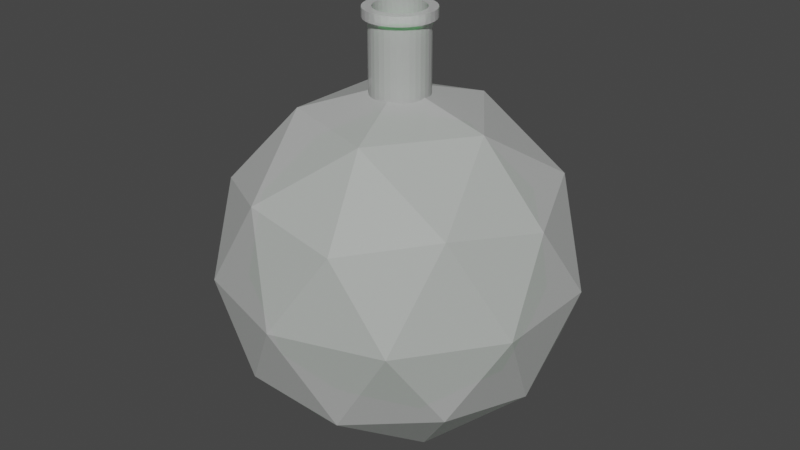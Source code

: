 # Source: Poison_Bottle.blend  (saved by Blender 3.0.42; exported with 4.5.12 LTS)
import bpy
from mathutils import Matrix  # noqa: F401  (used for matrix-valued properties, if any)

bpy.ops.wm.read_factory_settings(use_empty=True)
scene = bpy.context.scene
scene.name = 'Scene'

# ---- collections
col_collection = bpy.data.collections.new('Collection'); scene.collection.children.link(col_collection)

# ---- materials (node trees are filled in below, after node groups)
mat_glass_shader = bpy.data.materials.new('Glass_Shader')
mat_glass_shader.surface_render_method = 'BLENDED'
mat_glass_shader.blend_method = 'BLEND'
mat_glass_shader.use_transparent_shadow = False
mat_glass_shader_001 = bpy.data.materials.new('Glass_Shader.001')
mat_glass_shader_001.surface_render_method = 'BLENDED'
mat_glass_shader_001.blend_method = 'BLEND'
mat_glass_shader_001.use_transparent_shadow = False

# ---- material node trees
mat_glass_shader.use_nodes = True; mat_glass_shader.node_tree.nodes.clear()
_N = mat_glass_shader.node_tree.nodes; _L = mat_glass_shader.node_tree.links
n0 = _N.new('ShaderNodeOutputMaterial'); n0.name = 'Material Output'; n0.location = (550, 300)
n1 = _N.new('ShaderNodeBsdfPrincipled'); n1.name = 'Principled BSDF'; n1.location = (10, 300)
n1.distribution = 'GGX'
n1.subsurface_method = 'RANDOM_WALK_SKIN'
n1.inputs[0].default_value = (1.0, 1.0, 1.0, 1.0)
n1.inputs[3].default_value = 1.45
n1.inputs[4].default_value = 0.85
n1.inputs[27].default_value = (0.0, 0.0, 0.0, 1.0)
n1.inputs[28].default_value = 1.0
n2 = _N.new('ShaderNodeMixShader'); n2.name = 'Mix Shader'; n2.location = (330, 244)
n3 = _N.new('ShaderNodeBsdfTransparent'); n3.name = 'Transparent BSDF'; n3.location = (95, 436)
_L.new(n1.outputs[0], n2.inputs[1])
_L.new(n2.outputs[0], n0.inputs[0])
_L.new(n3.outputs[0], n2.inputs[2])
n0.is_active_output = True
mat_glass_shader_001.use_nodes = True; mat_glass_shader_001.node_tree.nodes.clear()
_N = mat_glass_shader_001.node_tree.nodes; _L = mat_glass_shader_001.node_tree.links
n0 = _N.new('ShaderNodeOutputMaterial'); n0.name = 'Material Output'; n0.location = (550, 300)
n1 = _N.new('ShaderNodeBsdfPrincipled'); n1.name = 'Principled BSDF'; n1.location = (10, 300)
n1.distribution = 'GGX'
n1.subsurface_method = 'RANDOM_WALK_SKIN'
n1.inputs[0].default_value = (0.08361, 1.0, 0.174, 1.0)
n1.inputs[3].default_value = 1.45
n1.inputs[27].default_value = (0.0, 0.0, 0.0, 1.0)
n1.inputs[28].default_value = 1.0
n2 = _N.new('ShaderNodeMixShader'); n2.name = 'Mix Shader'; n2.location = (330, 244)
n3 = _N.new('ShaderNodeBsdfTransparent'); n3.name = 'Transparent BSDF'; n3.location = (95, 436)
_L.new(n1.outputs[0], n2.inputs[1])
_L.new(n2.outputs[0], n0.inputs[0])
_L.new(n3.outputs[0], n2.inputs[2])
n0.is_active_output = True

# ---- world
world_world = bpy.data.worlds.new('World'); scene.world = world_world
world_world.use_nodes = True; world_world.node_tree.nodes.clear()
_N = world_world.node_tree.nodes; _L = world_world.node_tree.links
n0 = _N.new('ShaderNodeOutputWorld'); n0.name = 'World Output'; n0.location = (300, 300)
n1 = _N.new('ShaderNodeBackground'); n1.name = 'Background'; n1.location = (10, 300)
n1.inputs[0].default_value = (0.05088, 0.05088, 0.05088, 1.0)
_L.new(n1.outputs[0], n0.inputs[0])
n0.is_active_output = True
world_world.color = (0.05088, 0.05088, 0.05088)
world_world.use_sun_shadow = False
world_world.sun_shadow_jitter_overblur = 0.0

# ---- meshes
me_icosphere = bpy.data.meshes.new('Icosphere')
me_icosphere.from_pydata([(0.0, 0.0, -1.0), (0.7236, -0.5257, -0.4472), (-0.2764, -0.8506, -0.4472), (-0.8944, 0.0, -0.4472), (-0.2764, 0.8506, -0.4472), (0.7236, 0.5257, -0.4472), (0.2764, -0.8506, 0.4472), (-0.7236, -0.5257, 0.4472), (-0.7236, 0.5257, 0.4472), (0.2764, 0.8506, 0.4472), (0.8944, 0.0, 0.4472), (0.0, 0.0, 1.0), (-0.1625, -0.5, -0.8507), (0.4253, -0.309, -0.8507), (0.2629, -0.809, -0.5257), (0.8506, 0.0, -0.5257), (0.4253, 0.309, -0.8507), (-0.5257, 0.0, -0.8507), (-0.6882, -0.5, -0.5257), (-0.1625, 0.5, -0.8507), (-0.6882, 0.5, -0.5257), (0.2629, 0.809, -0.5257), (0.9511, -0.309, 0.0), (0.9511, 0.309, 0.0), (0.0, -1.0, 0.0), (0.5878, -0.809, 0.0), (-0.9511, -0.309, 0.0), (-0.5878, -0.809, 0.0), (-0.5878, 0.809, 0.0), (-0.9511, 0.309, 0.0), (0.5878, 0.809, 0.0), (0.0, 1.0, 0.0), (0.6882, -0.5, 0.5257), (-0.2629, -0.809, 0.5257), (-0.8506, 0.0, 0.5257), (-0.2629, 0.809, 0.5257), (0.6882, 0.5, 0.5257), (0.1625, -0.5, 0.8507), (0.5257, 0.0, 0.8507), (-0.4253, -0.309, 0.8507), (-0.4253, 0.309, 0.8507), (0.1625, 0.5, 0.8507)], [], [(0, 13, 12), (1, 13, 15), (0, 12, 17), (0, 17, 19), (0, 19, 16), (1, 15, 22), (2, 14, 24), (3, 18, 26), (4, 20, 28), (5, 21, 30), (1, 22, 25), (2, 24, 27), (3, 26, 29), (4, 28, 31), (5, 30, 23), (6, 32, 37), (7, 33, 39), (8, 34, 40), (9, 35, 41), (10, 36, 38), (38, 41, 11), (38, 36, 41), (36, 9, 41), (41, 40, 11), (41, 35, 40), (35, 8, 40), (40, 39, 11), (40, 34, 39), (34, 7, 39), (39, 37, 11), (39, 33, 37), (33, 6, 37), (37, 38, 11), (37, 32, 38), (32, 10, 38), (23, 36, 10), (23, 30, 36), (30, 9, 36), (31, 35, 9), (31, 28, 35), (28, 8, 35), (29, 34, 8), (29, 26, 34), (26, 7, 34), (27, 33, 7), (27, 24, 33), (24, 6, 33), (25, 32, 6), (25, 22, 32), (22, 10, 32), (30, 31, 9), (30, 21, 31), (21, 4, 31), (28, 29, 8), (28, 20, 29), (20, 3, 29), (26, 27, 7), (26, 18, 27), (18, 2, 27), (24, 25, 6), (24, 14, 25), (14, 1, 25), (22, 23, 10), (22, 15, 23), (15, 5, 23), (16, 21, 5), (16, 19, 21), (19, 4, 21), (19, 20, 4), (19, 17, 20), (17, 3, 20), (17, 18, 3), (17, 12, 18), (12, 2, 18), (15, 16, 5), (15, 13, 16), (13, 0, 16), (12, 14, 2), (12, 13, 14), (13, 1, 14)])
_uv = me_icosphere.uv_layers.new(name='UVMap')
_uv.uv.foreach_set('vector', [0.1818, 0.0, 0.2273, 0.07873, 0.1364, 0.07873, 0.2727, 0.1575, 0.3182, 0.07873, 0.3636, 0.1575, 0.9091, 0.0, 0.9545, 0.07873, 0.8636, 0.07873, 0.7273, 0.0, 0.7727, 0.07873, 0.6818, 0.07873, 0.5455, 0.0, 0.5909, 0.07873, 0.5, 0.07873, 0.2727, 0.1575, 0.3636, 0.1575, 0.3182, 0.2362, 0.09091, 0.1575, 0.1818, 0.1575, 0.1364, 0.2362, 0.8182, 0.1575, 0.9091, 0.1575, 0.8636, 0.2362, 0.6364, 0.1575, 0.7273, 0.1575, 0.6818, 0.2362, 0.4545, 0.1575, 0.5455, 0.1575, 0.5, 0.2362, 0.2727, 0.1575, 0.3182, 0.2362, 0.2273, 0.2362, 0.09091, 0.1575, 0.1364, 0.2362, 0.04546, 0.2362, 0.8182, 0.1575, 0.8636, 0.2362, 0.7727, 0.2362, 0.6364, 0.1575, 0.6818, 0.2362, 0.5909, 0.2362, 0.4545, 0.1575, 0.5, 0.2362, 0.4091, 0.2362, 0.1818, 0.3149, 0.2727, 0.3149, 0.2273, 0.3937, 0.0, 0.3149, 0.09091, 0.3149, 0.04546, 0.3937, 0.7273, 0.3149, 0.8182, 0.3149, 0.7727, 0.3937, 0.5455, 0.3149, 0.6364, 0.3149, 0.5909, 0.3937, 0.3636, 0.3149, 0.4545, 0.3149, 0.4091, 0.3937, 0.4091, 0.3937, 0.5, 0.3937, 0.4545, 0.4724, 0.4091, 0.3937, 0.4545, 0.3149, 0.5, 0.3937, 0.4545, 0.3149, 0.5455, 0.3149, 0.5, 0.3937, 0.5909, 0.3937, 0.6818, 0.3937, 0.6364, 0.4724, 0.5909, 0.3937, 0.6364, 0.3149, 0.6818, 0.3937, 0.6364, 0.3149, 0.7273, 0.3149, 0.6818, 0.3937, 0.7727, 0.3937, 0.8636, 0.3937, 0.8182, 0.4724, 0.7727, 0.3937, 0.8182, 0.3149, 0.8636, 0.3937, 0.8182, 0.3149, 0.9091, 0.3149, 0.8636, 0.3937, 0.04546, 0.3937, 0.1364, 0.3937, 0.09091, 0.4724, 0.04546, 0.3937, 0.09091, 0.3149, 0.1364, 0.3937, 0.09091, 0.3149, 0.1818, 0.3149, 0.1364, 0.3937, 0.2273, 0.3937, 0.3182, 0.3937, 0.2727, 0.4724, 0.2273, 0.3937, 0.2727, 0.3149, 0.3182, 0.3937, 0.2727, 0.3149, 0.3636, 0.3149, 0.3182, 0.3937, 0.4091, 0.2362, 0.4545, 0.3149, 0.3636, 0.3149, 0.4091, 0.2362, 0.5, 0.2362, 0.4545, 0.3149, 0.5, 0.2362, 0.5455, 0.3149, 0.4545, 0.3149, 0.5909, 0.2362, 0.6364, 0.3149, 0.5455, 0.3149, 0.5909, 0.2362, 0.6818, 0.2362, 0.6364, 0.3149, 0.6818, 0.2362, 0.7273, 0.3149, 0.6364, 0.3149, 0.7727, 0.2362, 0.8182, 0.3149, 0.7273, 0.3149, 0.7727, 0.2362, 0.8636, 0.2362, 0.8182, 0.3149, 0.8636, 0.2362, 0.9091, 0.3149, 0.8182, 0.3149, 0.04546, 0.2362, 0.09091, 0.3149, 0.0, 0.3149, 0.04546, 0.2362, 0.1364, 0.2362, 0.09091, 0.3149, 0.1364, 0.2362, 0.1818, 0.3149, 0.09091, 0.3149, 0.2273, 0.2362, 0.2727, 0.3149, 0.1818, 0.3149, 0.2273, 0.2362, 0.3182, 0.2362, 0.2727, 0.3149, 0.3182, 0.2362, 0.3636, 0.3149, 0.2727, 0.3149, 0.5, 0.2362, 0.5909, 0.2362, 0.5455, 0.3149, 0.5, 0.2362, 0.5455, 0.1575, 0.5909, 0.2362, 0.5455, 0.1575, 0.6364, 0.1575, 0.5909, 0.2362, 0.6818, 0.2362, 0.7727, 0.2362, 0.7273, 0.3149, 0.6818, 0.2362, 0.7273, 0.1575, 0.7727, 0.2362, 0.7273, 0.1575, 0.8182, 0.1575, 0.7727, 0.2362, 0.8636, 0.2362, 0.9545, 0.2362, 0.9091, 0.3149, 0.8636, 0.2362, 0.9091, 0.1575, 0.9545, 0.2362, 0.9091, 0.1575, 1.0, 0.1575, 0.9545, 0.2362, 0.1364, 0.2362, 0.2273, 0.2362, 0.1818, 0.3149, 0.1364, 0.2362, 0.1818, 0.1575, 0.2273, 0.2362, 0.1818, 0.1575, 0.2727, 0.1575, 0.2273, 0.2362, 0.3182, 0.2362, 0.4091, 0.2362, 0.3636, 0.3149, 0.3182, 0.2362, 0.3636, 0.1575, 0.4091, 0.2362, 0.3636, 0.1575, 0.4545, 0.1575, 0.4091, 0.2362, 0.5, 0.07873, 0.5455, 0.1575, 0.4545, 0.1575, 0.5, 0.07873, 0.5909, 0.07873, 0.5455, 0.1575, 0.5909, 0.07873, 0.6364, 0.1575, 0.5455, 0.1575, 0.6818, 0.07873, 0.7273, 0.1575, 0.6364, 0.1575, 0.6818, 0.07873, 0.7727, 0.07873, 0.7273, 0.1575, 0.7727, 0.07873, 0.8182, 0.1575, 0.7273, 0.1575, 0.8636, 0.07873, 0.9091, 0.1575, 0.8182, 0.1575, 0.8636, 0.07873, 0.9545, 0.07873, 0.9091, 0.1575, 0.9545, 0.07873, 1.0, 0.1575, 0.9091, 0.1575, 0.3636, 0.1575, 0.4091, 0.07873, 0.4545, 0.1575, 0.3636, 0.1575, 0.3182, 0.07873, 0.4091, 0.07873, 0.3182, 0.07873, 0.3636, 0.0, 0.4091, 0.07873, 0.1364, 0.07873, 0.1818, 0.1575, 0.09091, 0.1575, 0.1364, 0.07873, 0.2273, 0.07873, 0.1818, 0.1575, 0.2273, 0.07873, 0.2727, 0.1575, 0.1818, 0.1575])
me_icosphere.materials.append(mat_glass_shader)
me_icosphere.use_remesh_fix_poles = True
me_icosphere.use_remesh_preserve_attributes = False
me_icosphere.update()
me_icosphere_001 = bpy.data.meshes.new('Icosphere.001')
me_icosphere_001.from_pydata([(0.0, 0.0, -1.0), (0.7236, -0.5257, -0.4472), (-0.2764, -0.8506, -0.4472), (-0.8944, 0.0, -0.4472), (-0.2764, 0.8506, -0.4472), (0.7236, 0.5257, -0.4472), (0.2764, -0.8506, 0.4472), (-0.7236, -0.5257, 0.4472), (-0.7236, 0.5257, 0.4472), (0.2764, 0.8506, 0.4472), (0.8944, 0.0, 0.4472), (0.0, 0.0, 1.0), (-0.1625, -0.5, -0.8507), (0.4253, -0.309, -0.8507), (0.2629, -0.809, -0.5257), (0.8506, 0.0, -0.5257), (0.4253, 0.309, -0.8507), (-0.5257, 0.0, -0.8507), (-0.6882, -0.5, -0.5257), (-0.1625, 0.5, -0.8507), (-0.6882, 0.5, -0.5257), (0.2629, 0.809, -0.5257), (0.9511, -0.309, 0.0), (0.9511, 0.309, 0.0), (0.0, -1.0, 0.0), (0.5878, -0.809, 0.0), (-0.9511, -0.309, 0.0), (-0.5878, -0.809, 0.0), (-0.5878, 0.809, 0.0), (-0.9511, 0.309, 0.0), (0.5878, 0.809, 0.0), (0.0, 1.0, 0.0), (0.6882, -0.5, 0.5257), (-0.2629, -0.809, 0.5257), (-0.8506, 0.0, 0.5257), (-0.2629, 0.809, 0.5257), (0.6882, 0.5, 0.5257), (0.1625, -0.5, 0.8507), (0.5257, 0.0, 0.8507), (-0.4253, -0.309, 0.8507), (-0.4253, 0.309, 0.8507), (0.1625, 0.5, 0.8507)], [], [(0, 13, 12), (1, 13, 15), (0, 12, 17), (0, 17, 19), (0, 19, 16), (1, 15, 22), (2, 14, 24), (3, 18, 26), (4, 20, 28), (5, 21, 30), (1, 22, 25), (2, 24, 27), (3, 26, 29), (4, 28, 31), (5, 30, 23), (6, 32, 37), (7, 33, 39), (8, 34, 40), (9, 35, 41), (10, 36, 38), (38, 41, 11), (38, 36, 41), (36, 9, 41), (41, 40, 11), (41, 35, 40), (35, 8, 40), (40, 39, 11), (40, 34, 39), (34, 7, 39), (39, 37, 11), (39, 33, 37), (33, 6, 37), (37, 38, 11), (37, 32, 38), (32, 10, 38), (23, 36, 10), (23, 30, 36), (30, 9, 36), (31, 35, 9), (31, 28, 35), (28, 8, 35), (29, 34, 8), (29, 26, 34), (26, 7, 34), (27, 33, 7), (27, 24, 33), (24, 6, 33), (25, 32, 6), (25, 22, 32), (22, 10, 32), (30, 31, 9), (30, 21, 31), (21, 4, 31), (28, 29, 8), (28, 20, 29), (20, 3, 29), (26, 27, 7), (26, 18, 27), (18, 2, 27), (24, 25, 6), (24, 14, 25), (14, 1, 25), (22, 23, 10), (22, 15, 23), (15, 5, 23), (16, 21, 5), (16, 19, 21), (19, 4, 21), (19, 20, 4), (19, 17, 20), (17, 3, 20), (17, 18, 3), (17, 12, 18), (12, 2, 18), (15, 16, 5), (15, 13, 16), (13, 0, 16), (12, 14, 2), (12, 13, 14), (13, 1, 14)])
_uv = me_icosphere_001.uv_layers.new(name='UVMap')
_uv.uv.foreach_set('vector', [0.1818, 0.0, 0.2273, 0.07873, 0.1364, 0.07873, 0.2727, 0.1575, 0.3182, 0.07873, 0.3636, 0.1575, 0.9091, 0.0, 0.9545, 0.07873, 0.8636, 0.07873, 0.7273, 0.0, 0.7727, 0.07873, 0.6818, 0.07873, 0.5455, 0.0, 0.5909, 0.07873, 0.5, 0.07873, 0.2727, 0.1575, 0.3636, 0.1575, 0.3182, 0.2362, 0.09091, 0.1575, 0.1818, 0.1575, 0.1364, 0.2362, 0.8182, 0.1575, 0.9091, 0.1575, 0.8636, 0.2362, 0.6364, 0.1575, 0.7273, 0.1575, 0.6818, 0.2362, 0.4545, 0.1575, 0.5455, 0.1575, 0.5, 0.2362, 0.2727, 0.1575, 0.3182, 0.2362, 0.2273, 0.2362, 0.09091, 0.1575, 0.1364, 0.2362, 0.04546, 0.2362, 0.8182, 0.1575, 0.8636, 0.2362, 0.7727, 0.2362, 0.6364, 0.1575, 0.6818, 0.2362, 0.5909, 0.2362, 0.4545, 0.1575, 0.5, 0.2362, 0.4091, 0.2362, 0.1818, 0.3149, 0.2727, 0.3149, 0.2273, 0.3937, 0.0, 0.3149, 0.09091, 0.3149, 0.04546, 0.3937, 0.7273, 0.3149, 0.8182, 0.3149, 0.7727, 0.3937, 0.5455, 0.3149, 0.6364, 0.3149, 0.5909, 0.3937, 0.3636, 0.3149, 0.4545, 0.3149, 0.4091, 0.3937, 0.4091, 0.3937, 0.5, 0.3937, 0.4545, 0.4724, 0.4091, 0.3937, 0.4545, 0.3149, 0.5, 0.3937, 0.4545, 0.3149, 0.5455, 0.3149, 0.5, 0.3937, 0.5909, 0.3937, 0.6818, 0.3937, 0.6364, 0.4724, 0.5909, 0.3937, 0.6364, 0.3149, 0.6818, 0.3937, 0.6364, 0.3149, 0.7273, 0.3149, 0.6818, 0.3937, 0.7727, 0.3937, 0.8636, 0.3937, 0.8182, 0.4724, 0.7727, 0.3937, 0.8182, 0.3149, 0.8636, 0.3937, 0.8182, 0.3149, 0.9091, 0.3149, 0.8636, 0.3937, 0.04546, 0.3937, 0.1364, 0.3937, 0.09091, 0.4724, 0.04546, 0.3937, 0.09091, 0.3149, 0.1364, 0.3937, 0.09091, 0.3149, 0.1818, 0.3149, 0.1364, 0.3937, 0.2273, 0.3937, 0.3182, 0.3937, 0.2727, 0.4724, 0.2273, 0.3937, 0.2727, 0.3149, 0.3182, 0.3937, 0.2727, 0.3149, 0.3636, 0.3149, 0.3182, 0.3937, 0.4091, 0.2362, 0.4545, 0.3149, 0.3636, 0.3149, 0.4091, 0.2362, 0.5, 0.2362, 0.4545, 0.3149, 0.5, 0.2362, 0.5455, 0.3149, 0.4545, 0.3149, 0.5909, 0.2362, 0.6364, 0.3149, 0.5455, 0.3149, 0.5909, 0.2362, 0.6818, 0.2362, 0.6364, 0.3149, 0.6818, 0.2362, 0.7273, 0.3149, 0.6364, 0.3149, 0.7727, 0.2362, 0.8182, 0.3149, 0.7273, 0.3149, 0.7727, 0.2362, 0.8636, 0.2362, 0.8182, 0.3149, 0.8636, 0.2362, 0.9091, 0.3149, 0.8182, 0.3149, 0.04546, 0.2362, 0.09091, 0.3149, 0.0, 0.3149, 0.04546, 0.2362, 0.1364, 0.2362, 0.09091, 0.3149, 0.1364, 0.2362, 0.1818, 0.3149, 0.09091, 0.3149, 0.2273, 0.2362, 0.2727, 0.3149, 0.1818, 0.3149, 0.2273, 0.2362, 0.3182, 0.2362, 0.2727, 0.3149, 0.3182, 0.2362, 0.3636, 0.3149, 0.2727, 0.3149, 0.5, 0.2362, 0.5909, 0.2362, 0.5455, 0.3149, 0.5, 0.2362, 0.5455, 0.1575, 0.5909, 0.2362, 0.5455, 0.1575, 0.6364, 0.1575, 0.5909, 0.2362, 0.6818, 0.2362, 0.7727, 0.2362, 0.7273, 0.3149, 0.6818, 0.2362, 0.7273, 0.1575, 0.7727, 0.2362, 0.7273, 0.1575, 0.8182, 0.1575, 0.7727, 0.2362, 0.8636, 0.2362, 0.9545, 0.2362, 0.9091, 0.3149, 0.8636, 0.2362, 0.9091, 0.1575, 0.9545, 0.2362, 0.9091, 0.1575, 1.0, 0.1575, 0.9545, 0.2362, 0.1364, 0.2362, 0.2273, 0.2362, 0.1818, 0.3149, 0.1364, 0.2362, 0.1818, 0.1575, 0.2273, 0.2362, 0.1818, 0.1575, 0.2727, 0.1575, 0.2273, 0.2362, 0.3182, 0.2362, 0.4091, 0.2362, 0.3636, 0.3149, 0.3182, 0.2362, 0.3636, 0.1575, 0.4091, 0.2362, 0.3636, 0.1575, 0.4545, 0.1575, 0.4091, 0.2362, 0.5, 0.07873, 0.5455, 0.1575, 0.4545, 0.1575, 0.5, 0.07873, 0.5909, 0.07873, 0.5455, 0.1575, 0.5909, 0.07873, 0.6364, 0.1575, 0.5455, 0.1575, 0.6818, 0.07873, 0.7273, 0.1575, 0.6364, 0.1575, 0.6818, 0.07873, 0.7727, 0.07873, 0.7273, 0.1575, 0.7727, 0.07873, 0.8182, 0.1575, 0.7273, 0.1575, 0.8636, 0.07873, 0.9091, 0.1575, 0.8182, 0.1575, 0.8636, 0.07873, 0.9545, 0.07873, 0.9091, 0.1575, 0.9545, 0.07873, 1.0, 0.1575, 0.9091, 0.1575, 0.3636, 0.1575, 0.4091, 0.07873, 0.4545, 0.1575, 0.3636, 0.1575, 0.3182, 0.07873, 0.4091, 0.07873, 0.3182, 0.07873, 0.3636, 0.0, 0.4091, 0.07873, 0.1364, 0.07873, 0.1818, 0.1575, 0.09091, 0.1575, 0.1364, 0.07873, 0.2273, 0.07873, 0.1818, 0.1575, 0.2273, 0.07873, 0.2727, 0.1575, 0.1818, 0.1575])
me_icosphere_001.materials.append(mat_glass_shader_001)
me_icosphere_001.use_remesh_fix_poles = True
me_icosphere_001.use_remesh_preserve_attributes = False
me_icosphere_001.update()
me_cylinder_001 = bpy.data.meshes.new('Cylinder.001')
me_cylinder_001.from_pydata([(0.0, 1.0, -1.0), (0.0, 1.0, 1.0), (0.1951, 0.9808, -1.0), (0.1951, 0.9808, 1.0), (0.3827, 0.9239, -1.0), (0.3827, 0.9239, 1.0), (0.5556, 0.8315, -1.0), (0.5556, 0.8315, 1.0), (0.7071, 0.7071, -1.0), (0.7071, 0.7071, 1.0), (0.8315, 0.5556, -1.0), (0.8315, 0.5556, 1.0), (0.9239, 0.3827, -1.0), (0.9239, 0.3827, 1.0), (0.9808, 0.1951, -1.0), (0.9808, 0.1951, 1.0), (1.0, -4.371e-08, -1.0), (1.0, -4.371e-08, 1.0), (0.9808, -0.1951, -1.0), (0.9808, -0.1951, 1.0), (0.9239, -0.3827, -1.0), (0.9239, -0.3827, 1.0), (0.8315, -0.5556, -1.0), (0.8315, -0.5556, 1.0), (0.7071, -0.7071, -1.0), (0.7071, -0.7071, 1.0), (0.5556, -0.8315, -1.0), (0.5556, -0.8315, 1.0), (0.3827, -0.9239, -1.0), (0.3827, -0.9239, 1.0), (0.1951, -0.9808, -1.0), (0.1951, -0.9808, 1.0), (-8.742e-08, -1.0, -1.0), (-8.742e-08, -1.0, 1.0), (-0.1951, -0.9808, -1.0), (-0.1951, -0.9808, 1.0), (-0.3827, -0.9239, -1.0), (-0.3827, -0.9239, 1.0), (-0.5556, -0.8315, -1.0), (-0.5556, -0.8315, 1.0), (-0.7071, -0.7071, -1.0), (-0.7071, -0.7071, 1.0), (-0.8315, -0.5556, -1.0), (-0.8315, -0.5556, 1.0), (-0.9239, -0.3827, -1.0), (-0.9239, -0.3827, 1.0), (-0.9808, -0.1951, -1.0), (-0.9808, -0.1951, 1.0), (-1.0, 1.192e-08, -1.0), (-1.0, 1.192e-08, 1.0), (-0.9808, 0.1951, -1.0), (-0.9808, 0.1951, 1.0), (-0.9239, 0.3827, -1.0), (-0.9239, 0.3827, 1.0), (-0.8315, 0.5556, -1.0), (-0.8315, 0.5556, 1.0), (-0.7071, 0.7071, -1.0), (-0.7071, 0.7071, 1.0), (-0.5556, 0.8315, -1.0), (-0.5556, 0.8315, 1.0), (-0.3827, 0.9239, -1.0), (-0.3827, 0.9239, 1.0), (-0.1951, 0.9808, -1.0), (-0.1951, 0.9808, 1.0), (0.1951, 0.9808, 2.931), (9.219e-08, 1.0, 2.931), (0.3827, 0.9239, 2.931), (0.5556, 0.8315, 2.931), (0.7071, 0.7071, 2.931), (0.8315, 0.5556, 2.931), (0.9239, 0.3827, 2.931), (0.9808, 0.1951, 2.931), (1.0, -4.371e-08, 2.931), (0.9808, -0.1951, 2.931), (0.9239, -0.3827, 2.931), (0.8315, -0.5556, 2.931), (0.7071, -0.7071, 2.931), (0.5556, -0.8315, 2.931), (0.3827, -0.9239, 2.931), (0.1951, -0.9808, 2.931), (4.765e-09, -1.0, 2.931), (-0.1951, -0.9808, 2.931), (-0.3827, -0.9239, 2.931), (-0.5556, -0.8315, 2.931), (-0.7071, -0.7071, 2.931), (-0.8315, -0.5556, 2.931), (-0.9239, -0.3827, 2.931), (-0.9808, -0.1951, 2.931), (-1.0, 1.192e-08, 2.931), (-0.9808, 0.1951, 2.931), (-0.9239, 0.3827, 2.931), (-0.8315, 0.5556, 2.931), (-0.7071, 0.7071, 2.931), (-0.5556, 0.8315, 2.931), (-0.3827, 0.9239, 2.931), (-0.1951, 0.9808, 2.931), (0.1951, 0.9808, 3.825), (5.806e-08, 1.0, 3.825), (0.3827, 0.9239, 3.825), (0.5556, 0.8315, 3.825), (0.7071, 0.7071, 3.825), (0.8315, 0.5556, 3.825), (0.9239, 0.3827, 3.825), (0.9808, 0.1951, 3.825), (1.0, -4.371e-08, 3.825), (0.9808, -0.1951, 3.825), (0.9239, -0.3827, 3.825), (0.8315, -0.5556, 3.825), (0.7071, -0.7071, 3.825), (0.5556, -0.8315, 3.825), (0.3827, -0.9239, 3.825), (0.1951, -0.9808, 3.825), (-2.936e-08, -1.0, 3.825), (-0.1951, -0.9808, 3.825), (-0.3827, -0.9239, 3.825), (-0.5556, -0.8315, 3.825), (-0.7071, -0.7071, 3.825), (-0.8315, -0.5556, 3.825), (-0.9239, -0.3827, 3.825), (-0.9808, -0.1951, 3.825), (-1.0, 1.192e-08, 3.825), (-0.9808, 0.1951, 3.825), (-0.9239, 0.3827, 3.825), (-0.8315, 0.5556, 3.825), (-0.7071, 0.7071, 3.825), (-0.5556, 0.8315, 3.825), (-0.3827, 0.9239, 3.825), (-0.1951, 0.9808, 3.825)], [], [(0, 1, 3, 2), (2, 3, 5, 4), (4, 5, 7, 6), (6, 7, 9, 8), (8, 9, 11, 10), (10, 11, 13, 12), (12, 13, 15, 14), (14, 15, 17, 16), (16, 17, 19, 18), (18, 19, 21, 20), (20, 21, 23, 22), (22, 23, 25, 24), (24, 25, 27, 26), (26, 27, 29, 28), (28, 29, 31, 30), (30, 31, 33, 32), (32, 33, 35, 34), (34, 35, 37, 36), (36, 37, 39, 38), (38, 39, 41, 40), (40, 41, 43, 42), (42, 43, 45, 44), (44, 45, 47, 46), (46, 47, 49, 48), (48, 49, 51, 50), (50, 51, 53, 52), (52, 53, 55, 54), (54, 55, 57, 56), (56, 57, 59, 58), (58, 59, 61, 60), (37, 35, 81, 82), (60, 61, 63, 62), (62, 63, 1, 0), (0, 2, 4, 6, 8, 10, 12, 14, 16, 18, 20, 22, 24, 26, 28, 30, 32, 34, 36, 38, 40, 42, 44, 46, 48, 50, 52, 54, 56, 58, 60, 62), (74, 73, 105, 106), (55, 53, 90, 91), (11, 9, 68, 69), (29, 27, 77, 78), (47, 45, 86, 87), (3, 1, 65, 64), (1, 63, 95, 65), (21, 19, 73, 74), (39, 37, 82, 83), (57, 55, 91, 92), (13, 11, 69, 70), (31, 29, 78, 79), (49, 47, 87, 88), (5, 3, 64, 66), (23, 21, 74, 75), (41, 39, 83, 84), (59, 57, 92, 93), (15, 13, 70, 71), (33, 31, 79, 80), (51, 49, 88, 89), (7, 5, 66, 67), (25, 23, 75, 76), (43, 41, 84, 85), (61, 59, 93, 94), (17, 15, 71, 72), (35, 33, 80, 81), (53, 51, 89, 90), (9, 7, 67, 68), (27, 25, 76, 77), (45, 43, 85, 86), (63, 61, 94, 95), (19, 17, 72, 73), (96, 97, 127, 126, 125, 124, 123, 122, 121, 120, 119, 118, 117, 116, 115, 114, 113, 112, 111, 110, 109, 108, 107, 106, 105, 104, 103, 102, 101, 100, 99, 98), (88, 87, 119, 120), (75, 74, 106, 107), (89, 88, 120, 121), (76, 75, 107, 108), (90, 89, 121, 122), (77, 76, 108, 109), (91, 90, 122, 123), (78, 77, 109, 110), (64, 65, 97, 96), (92, 91, 123, 124), (79, 78, 110, 111), (66, 64, 96, 98), (93, 92, 124, 125), (80, 79, 111, 112), (67, 66, 98, 99), (94, 93, 125, 126), (81, 80, 112, 113), (68, 67, 99, 100), (95, 94, 126, 127), (82, 81, 113, 114), (69, 68, 100, 101), (65, 95, 127, 97), (83, 82, 114, 115), (70, 69, 101, 102), (84, 83, 115, 116), (71, 70, 102, 103), (85, 84, 116, 117), (72, 71, 103, 104), (86, 85, 117, 118), (73, 72, 104, 105), (87, 86, 118, 119)])
_uv = me_cylinder_001.uv_layers.new(name='UVMap')
_uv.uv.foreach_set('vector', [1.0, 0.5, 1.0, 1.0, 0.9688, 1.0, 0.9688, 0.5, 0.9688, 0.5, 0.9688, 1.0, 0.9375, 1.0, 0.9375, 0.5, 0.9375, 0.5, 0.9375, 1.0, 0.9062, 1.0, 0.9062, 0.5, 0.9062, 0.5, 0.9062, 1.0, 0.875, 1.0, 0.875, 0.5, 0.875, 0.5, 0.875, 1.0, 0.8438, 1.0, 0.8438, 0.5, 0.8438, 0.5, 0.8438, 1.0, 0.8125, 1.0, 0.8125, 0.5, 0.8125, 0.5, 0.8125, 1.0, 0.7812, 1.0, 0.7812, 0.5, 0.7812, 0.5, 0.7812, 1.0, 0.75, 1.0, 0.75, 0.5, 0.75, 0.5, 0.75, 1.0, 0.7188, 1.0, 0.7188, 0.5, 0.7188, 0.5, 0.7188, 1.0, 0.6875, 1.0, 0.6875, 0.5, 0.6875, 0.5, 0.6875, 1.0, 0.6562, 1.0, 0.6562, 0.5, 0.6562, 0.5, 0.6562, 1.0, 0.625, 1.0, 0.625, 0.5, 0.625, 0.5, 0.625, 1.0, 0.5938, 1.0, 0.5938, 0.5, 0.5938, 0.5, 0.5938, 1.0, 0.5625, 1.0, 0.5625, 0.5, 0.5625, 0.5, 0.5625, 1.0, 0.5312, 1.0, 0.5312, 0.5, 0.5312, 0.5, 0.5312, 1.0, 0.5, 1.0, 0.5, 0.5, 0.5, 0.5, 0.5, 1.0, 0.4688, 1.0, 0.4688, 0.5, 0.4688, 0.5, 0.4688, 1.0, 0.4375, 1.0, 0.4375, 0.5, 0.4375, 0.5, 0.4375, 1.0, 0.4062, 1.0, 0.4062, 0.5, 0.4062, 0.5, 0.4062, 1.0, 0.375, 1.0, 0.375, 0.5, 0.375, 0.5, 0.375, 1.0, 0.3438, 1.0, 0.3438, 0.5, 0.3438, 0.5, 0.3438, 1.0, 0.3125, 1.0, 0.3125, 0.5, 0.3125, 0.5, 0.3125, 1.0, 0.2812, 1.0, 0.2812, 0.5, 0.2812, 0.5, 0.2812, 1.0, 0.25, 1.0, 0.25, 0.5, 0.25, 0.5, 0.25, 1.0, 0.2188, 1.0, 0.2188, 0.5, 0.2188, 0.5, 0.2188, 1.0, 0.1875, 1.0, 0.1875, 0.5, 0.1875, 0.5, 0.1875, 1.0, 0.1562, 1.0, 0.1562, 0.5, 0.1562, 0.5, 0.1562, 1.0, 0.125, 1.0, 0.125, 0.5, 0.125, 0.5, 0.125, 1.0, 0.09375, 1.0, 0.09375, 0.5, 0.09375, 0.5, 0.09375, 1.0, 0.0625, 1.0, 0.0625, 0.5, 0.4375, 1.0, 0.4688, 1.0, 0.4688, 1.0, 0.4375, 1.0, 0.0625, 0.5, 0.0625, 1.0, 0.03125, 1.0, 0.03125, 0.5, 0.03125, 0.5, 0.03125, 1.0, 0.0, 1.0, 0.0, 0.5, 0.75, 0.49, 0.7968, 0.4854, 0.8418, 0.4717, 0.8833, 0.4496, 0.9197, 0.4197, 0.9496, 0.3833, 0.9717, 0.3418, 0.9854, 0.2968, 0.99, 0.25, 0.9854, 0.2032, 0.9717, 0.1582, 0.9496, 0.1167, 0.9197, 0.08029, 0.8833, 0.05045, 0.8418, 0.02827, 0.7968, 0.01461, 0.75, 0.01, 0.7032, 0.01461, 0.6582, 0.02827, 0.6167, 0.05045, 0.5803, 0.08029, 0.5504, 0.1167, 0.5283, 0.1582, 0.5146, 0.2032, 0.51, 0.25, 0.5146, 0.2968, 0.5283, 0.3418, 0.5504, 0.3833, 0.5803, 0.4197, 0.6167, 0.4496, 0.6582, 0.4717, 0.7032, 0.4854, 0.6875, 1.0, 0.7188, 1.0, 0.7188, 1.0, 0.6875, 1.0, 0.1562, 1.0, 0.1875, 1.0, 0.1875, 1.0, 0.1562, 1.0, 0.8438, 1.0, 0.875, 1.0, 0.875, 1.0, 0.8438, 1.0, 0.5625, 1.0, 0.5938, 1.0, 0.5938, 1.0, 0.5625, 1.0, 0.2812, 1.0, 0.3125, 1.0, 0.3125, 1.0, 0.2812, 1.0, 0.9688, 1.0, 1.0, 1.0, 1.0, 1.0, 0.9688, 1.0, 0.0, 1.0, 0.03125, 1.0, 0.03125, 1.0, 0.0, 1.0, 0.6875, 1.0, 0.7188, 1.0, 0.7188, 1.0, 0.6875, 1.0, 0.4062, 1.0, 0.4375, 1.0, 0.4375, 1.0, 0.4062, 1.0, 0.125, 1.0, 0.1562, 1.0, 0.1562, 1.0, 0.125, 1.0, 0.8125, 1.0, 0.8438, 1.0, 0.8438, 1.0, 0.8125, 1.0, 0.5312, 1.0, 0.5625, 1.0, 0.5625, 1.0, 0.5312, 1.0, 0.25, 1.0, 0.2812, 1.0, 0.2812, 1.0, 0.25, 1.0, 0.9375, 1.0, 0.9688, 1.0, 0.9688, 1.0, 0.9375, 1.0, 0.6562, 1.0, 0.6875, 1.0, 0.6875, 1.0, 0.6562, 1.0, 0.375, 1.0, 0.4062, 1.0, 0.4062, 1.0, 0.375, 1.0, 0.09375, 1.0, 0.125, 1.0, 0.125, 1.0, 0.09375, 1.0, 0.7812, 1.0, 0.8125, 1.0, 0.8125, 1.0, 0.7812, 1.0, 0.5, 1.0, 0.5312, 1.0, 0.5312, 1.0, 0.5, 1.0, 0.2188, 1.0, 0.25, 1.0, 0.25, 1.0, 0.2188, 1.0, 0.9062, 1.0, 0.9375, 1.0, 0.9375, 1.0, 0.9062, 1.0, 0.625, 1.0, 0.6562, 1.0, 0.6562, 1.0, 0.625, 1.0, 0.3438, 1.0, 0.375, 1.0, 0.375, 1.0, 0.3438, 1.0, 0.0625, 1.0, 0.09375, 1.0, 0.09375, 1.0, 0.0625, 1.0, 0.75, 1.0, 0.7812, 1.0, 0.7812, 1.0, 0.75, 1.0, 0.4688, 1.0, 0.5, 1.0, 0.5, 1.0, 0.4688, 1.0, 0.1875, 1.0, 0.2188, 1.0, 0.2188, 1.0, 0.1875, 1.0, 0.875, 1.0, 0.9062, 1.0, 0.9062, 1.0, 0.875, 1.0, 0.5938, 1.0, 0.625, 1.0, 0.625, 1.0, 0.5938, 1.0, 0.3125, 1.0, 0.3438, 1.0, 0.3438, 1.0, 0.3125, 1.0, 0.03125, 1.0, 0.0625, 1.0, 0.0625, 1.0, 0.03125, 1.0, 0.7188, 1.0, 0.75, 1.0, 0.75, 1.0, 0.7188, 1.0, 0.2968, 0.4854, 0.25, 0.49, 0.2032, 0.4854, 0.1582, 0.4717, 0.1167, 0.4496, 0.08029, 0.4197, 0.05045, 0.3833, 0.02827, 0.3418, 0.01461, 0.2968, 0.01, 0.25, 0.01461, 0.2032, 0.02827, 0.1582, 0.05045, 0.1167, 0.08029, 0.08029, 0.1167, 0.05045, 0.1582, 0.02827, 0.2032, 0.01461, 0.25, 0.01, 0.2968, 0.01461, 0.3418, 0.02827, 0.3833, 0.05045, 0.4197, 0.08029, 0.4496, 0.1167, 0.4717, 0.1582, 0.4854, 0.2032, 0.49, 0.25, 0.4854, 0.2968, 0.4717, 0.3418, 0.4496, 0.3833, 0.4197, 0.4197, 0.3833, 0.4496, 0.3418, 0.4717, 0.25, 1.0, 0.2812, 1.0, 0.2812, 1.0, 0.25, 1.0, 0.6562, 1.0, 0.6875, 1.0, 0.6875, 1.0, 0.6562, 1.0, 0.2188, 1.0, 0.25, 1.0, 0.25, 1.0, 0.2188, 1.0, 0.625, 1.0, 0.6562, 1.0, 0.6562, 1.0, 0.625, 1.0, 0.1875, 1.0, 0.2188, 1.0, 0.2188, 1.0, 0.1875, 1.0, 0.5938, 1.0, 0.625, 1.0, 0.625, 1.0, 0.5938, 1.0, 0.1562, 1.0, 0.1875, 1.0, 0.1875, 1.0, 0.1562, 1.0, 0.5625, 1.0, 0.5938, 1.0, 0.5938, 1.0, 0.5625, 1.0, 0.9688, 1.0, 1.0, 1.0, 1.0, 1.0, 0.9688, 1.0, 0.125, 1.0, 0.1562, 1.0, 0.1562, 1.0, 0.125, 1.0, 0.5312, 1.0, 0.5625, 1.0, 0.5625, 1.0, 0.5312, 1.0, 0.9375, 1.0, 0.9688, 1.0, 0.9688, 1.0, 0.9375, 1.0, 0.09375, 1.0, 0.125, 1.0, 0.125, 1.0, 0.09375, 1.0, 0.5, 1.0, 0.5312, 1.0, 0.5312, 1.0, 0.5, 1.0, 0.9062, 1.0, 0.9375, 1.0, 0.9375, 1.0, 0.9062, 1.0, 0.0625, 1.0, 0.09375, 1.0, 0.09375, 1.0, 0.0625, 1.0, 0.4688, 1.0, 0.5, 1.0, 0.5, 1.0, 0.4688, 1.0, 0.875, 1.0, 0.9062, 1.0, 0.9062, 1.0, 0.875, 1.0, 0.03125, 1.0, 0.0625, 1.0, 0.0625, 1.0, 0.03125, 1.0, 0.4375, 1.0, 0.4688, 1.0, 0.4688, 1.0, 0.4375, 1.0, 0.8438, 1.0, 0.875, 1.0, 0.875, 1.0, 0.8438, 1.0, 0.0, 1.0, 0.03125, 1.0, 0.03125, 1.0, 0.0, 1.0, 0.4062, 1.0, 0.4375, 1.0, 0.4375, 1.0, 0.4062, 1.0, 0.8125, 1.0, 0.8438, 1.0, 0.8438, 1.0, 0.8125, 1.0, 0.375, 1.0, 0.4062, 1.0, 0.4062, 1.0, 0.375, 1.0, 0.7812, 1.0, 0.8125, 1.0, 0.8125, 1.0, 0.7812, 1.0, 0.3438, 1.0, 0.375, 1.0, 0.375, 1.0, 0.3438, 1.0, 0.75, 1.0, 0.7812, 1.0, 0.7812, 1.0, 0.75, 1.0, 0.3125, 1.0, 0.3438, 1.0, 0.3438, 1.0, 0.3125, 1.0, 0.7188, 1.0, 0.75, 1.0, 0.75, 1.0, 0.7188, 1.0, 0.2812, 1.0, 0.3125, 1.0, 0.3125, 1.0, 0.2812, 1.0])
me_cylinder_001.materials.append(mat_glass_shader_001)
me_cylinder_001.use_remesh_fix_poles = True
me_cylinder_001.use_remesh_preserve_attributes = False
me_cylinder_001.update()
me_cylinder_003 = bpy.data.meshes.new('Cylinder.003')
me_cylinder_003.from_pydata([(1.825e-09, 0.8693, -1.0), (1.947e-09, 0.8693, 1.0), (0.1696, 0.8526, -1.0), (0.1696, 0.8526, 1.0), (0.3327, 0.8032, -1.0), (0.3327, 0.8032, 1.0), (0.483, 0.7228, -1.0), (0.483, 0.7228, 1.0), (0.6147, 0.6147, -1.0), (0.6147, 0.6147, 1.0), (0.7228, 0.483, -1.0), (0.7228, 0.483, 1.0), (0.8032, 0.3327, -1.0), (0.8032, 0.3327, 1.0), (0.8526, 0.1696, -1.0), (0.8526, 0.1696, 1.0), (0.8693, -4.043e-08, -1.0), (0.8693, -4.116e-08, 1.0), (0.8526, -0.1696, -1.0), (0.8526, -0.1696, 1.0), (0.8032, -0.3327, -1.0), (0.8032, -0.3327, 1.0), (0.7228, -0.483, -1.0), (0.7228, -0.483, 1.0), (0.6147, -0.6147, -1.0), (0.6147, -0.6147, 1.0), (0.483, -0.7228, -1.0), (0.483, -0.7228, 1.0), (0.3327, -0.8032, -1.0), (0.3327, -0.8032, 1.0), (0.1696, -0.8526, -1.0), (0.1696, -0.8526, 1.0), (-7.417e-08, -0.8693, -1.0), (-7.405e-08, -0.8693, 1.0), (-0.1696, -0.8526, -1.0), (-0.1696, -0.8526, 1.0), (-0.3327, -0.8032, -1.0), (-0.3327, -0.8032, 1.0), (-0.483, -0.7228, -1.0), (-0.483, -0.7228, 1.0), (-0.6147, -0.6147, -1.0), (-0.6147, -0.6147, 1.0), (-0.7228, -0.483, -1.0), (-0.7228, -0.483, 1.0), (-0.8032, -0.3327, -1.0), (-0.8032, -0.3327, 1.0), (-0.8526, -0.1696, -1.0), (-0.8526, -0.1696, 1.0), (-0.8693, 7.933e-09, -1.0), (-0.8693, 7.203e-09, 1.0), (-0.8526, 0.1696, -1.0), (-0.8526, 0.1696, 1.0), (-0.8032, 0.3327, -1.0), (-0.8032, 0.3327, 1.0), (-0.7228, 0.483, -1.0), (-0.7228, 0.483, 1.0), (-0.6147, 0.6147, -1.0), (-0.6147, 0.6147, 1.0), (-0.483, 0.7228, -1.0), (-0.483, 0.7228, 1.0), (-0.3327, 0.8032, -1.0), (-0.3327, 0.8032, 1.0), (-0.1696, 0.8526, -1.0), (-0.1696, 0.8526, 1.0), (0.0, 1.0, -0.798), (0.0, 1.0, 0.8966), (0.1951, 0.9808, 0.8966), (0.1951, 0.9808, -0.798), (0.3827, 0.9239, 0.8966), (0.3827, 0.9239, -0.798), (0.5556, 0.8315, 0.8966), (0.5556, 0.8315, -0.798), (0.7071, 0.7071, 0.8966), (0.7071, 0.7071, -0.798), (0.8315, 0.5556, 0.8966), (0.8315, 0.5556, -0.798), (0.9239, 0.3827, 0.8966), (0.9239, 0.3827, -0.798), (0.9808, 0.1951, 0.8966), (0.9808, 0.1951, -0.798), (1.0, -4.371e-08, 0.8966), (1.0, -4.371e-08, -0.798), (0.9808, -0.1951, 0.8966), (0.9808, -0.1951, -0.798), (0.9239, -0.3827, 0.8966), (0.9239, -0.3827, -0.798), (0.8315, -0.5556, 0.8966), (0.8315, -0.5556, -0.798), (0.7071, -0.7071, 0.8966), (0.7071, -0.7071, -0.798), (0.5556, -0.8315, 0.8966), (0.5556, -0.8315, -0.798), (0.3827, -0.9239, 0.8966), (0.3827, -0.9239, -0.798), (0.1951, -0.9808, 0.8966), (0.1951, -0.9808, -0.798), (-8.742e-08, -1.0, 0.8966), (-8.742e-08, -1.0, -0.798), (-0.1951, -0.9808, 0.8966), (-0.1951, -0.9808, -0.798), (-0.3827, -0.9239, 0.8966), (-0.3827, -0.9239, -0.798), (-0.5556, -0.8315, 0.8966), (-0.5556, -0.8315, -0.798), (-0.7071, -0.7071, 0.8966), (-0.7071, -0.7071, -0.798), (-0.8315, -0.5556, 0.8966), (-0.8315, -0.5556, -0.798), (-0.9239, -0.3827, 0.8966), (-0.9239, -0.3827, -0.798), (-0.9808, -0.1951, 0.8966), (-0.9808, -0.1951, -0.798), (-1.0, 1.192e-08, 0.8966), (-1.0, 1.192e-08, -0.798), (-0.9808, 0.1951, 0.8966), (-0.9808, 0.1951, -0.798), (-0.9239, 0.3827, 0.8966), (-0.9239, 0.3827, -0.798), (-0.8315, 0.5556, 0.8966), (-0.8315, 0.5556, -0.798), (-0.7071, 0.7071, 0.8966), (-0.7071, 0.7071, -0.798), (-0.5556, 0.8315, 0.8966), (-0.5556, 0.8315, -0.798), (-0.3827, 0.9239, 0.8966), (-0.3827, 0.9239, -0.798), (-0.1951, 0.9808, 0.8966), (-0.1951, 0.9808, -0.798), (2.4e-08, 1.186, -1.0), (0.2315, 1.164, -1.0), (0.2315, 1.164, -0.798), (0.4541, 1.096, -1.0), (0.4541, 1.096, -0.798), (0.6592, 0.9865, -1.0), (0.6592, 0.9865, -0.798), (0.839, 0.839, -1.0), (0.839, 0.839, -0.798), (0.9865, 0.6592, -1.0), (0.9865, 0.6592, -0.798), (1.096, 0.4541, -1.0), (1.096, 0.4541, -0.798), (1.164, 0.2315, -1.0), (1.164, 0.2315, -0.798), (1.186, -4.816e-08, -1.0), (1.186, -4.816e-08, -0.798), (1.164, -0.2315, -1.0), (1.164, -0.2315, -0.798), (1.096, -0.4541, -1.0), (1.096, -0.4541, -0.798), (0.9865, -0.6592, -1.0), (0.9865, -0.6592, -0.798), (0.839, -0.839, -1.0), (0.839, -0.839, -0.798), (0.6592, -0.9865, -1.0), (0.6592, -0.9865, -0.798), (0.4541, -1.096, -1.0), (0.4541, -1.096, -0.798), (0.2315, -1.164, -1.0), (0.2315, -1.164, -0.798), (-9.809e-08, -1.186, -1.0), (-9.809e-08, -1.186, -0.798), (-0.2315, -1.164, -1.0), (-0.2315, -1.164, -0.798), (-0.4541, -1.096, -1.0), (-0.4541, -1.096, -0.798), (-0.6592, -0.9865, -1.0), (-0.6592, -0.9865, -0.798), (-0.839, -0.839, -1.0), (-0.839, -0.839, -0.798), (-0.9865, -0.6592, -1.0), (-0.9865, -0.6592, -0.798), (-1.096, -0.4541, -1.0), (-1.096, -0.4541, -0.798), (-1.164, -0.2315, -1.0), (-1.164, -0.2315, -0.798), (-1.186, 1.192e-08, -1.0), (-1.186, 1.192e-08, -0.798), (-1.164, 0.2315, -1.0), (-1.164, 0.2315, -0.798), (-1.096, 0.4541, -1.0), (-1.096, 0.4541, -0.798), (-0.9865, 0.6592, -1.0), (-0.9865, 0.6592, -0.798), (-0.839, 0.839, -1.0), (-0.839, 0.839, -0.798), (-0.6592, 0.9865, -1.0), (-0.6592, 0.9865, -0.798), (-0.4541, 1.096, -1.0), (-0.4541, 1.096, -0.798), (-0.2315, 1.164, -1.0), (-0.2315, 1.164, -0.798), (2.4e-08, 1.186, -0.798)], [], [(65, 1, 3, 66), (66, 3, 5, 68), (68, 5, 7, 70), (70, 7, 9, 72), (72, 9, 11, 74), (74, 11, 13, 76), (76, 13, 15, 78), (78, 15, 17, 80), (80, 17, 19, 82), (82, 19, 21, 84), (84, 21, 23, 86), (86, 23, 25, 88), (88, 25, 27, 90), (90, 27, 29, 92), (92, 29, 31, 94), (94, 31, 33, 96), (96, 33, 35, 98), (98, 35, 37, 100), (100, 37, 39, 102), (102, 39, 41, 104), (104, 41, 43, 106), (106, 43, 45, 108), (108, 45, 47, 110), (110, 47, 49, 112), (112, 49, 51, 114), (114, 51, 53, 116), (116, 53, 55, 118), (118, 55, 57, 120), (120, 57, 59, 122), (122, 59, 61, 124), (63, 61, 60, 62), (124, 61, 63, 126), (126, 63, 1, 65), (1, 63, 62, 0), (0, 62, 189, 128), (127, 126, 65, 64), (115, 117, 180, 178), (125, 124, 126, 127), (46, 44, 171, 173), (123, 122, 124, 125), (89, 91, 154, 152), (121, 120, 122, 123), (28, 26, 153, 155), (119, 118, 120, 121), (10, 8, 135, 137), (117, 116, 118, 119), (117, 119, 182, 180), (115, 114, 116, 117), (91, 93, 156, 154), (113, 112, 114, 115), (62, 60, 187, 189), (111, 110, 112, 113), (64, 67, 130, 191), (109, 108, 110, 111), (44, 42, 169, 171), (107, 106, 108, 109), (119, 121, 184, 182), (105, 104, 106, 107), (26, 24, 151, 153), (103, 102, 104, 105), (93, 95, 158, 156), (101, 100, 102, 103), (67, 69, 132, 130), (99, 98, 100, 101), (8, 6, 133, 135), (97, 96, 98, 99), (60, 58, 185, 187), (95, 94, 96, 97), (121, 123, 186, 184), (93, 92, 94, 95), (95, 97, 160, 158), (91, 90, 92, 93), (42, 40, 167, 169), (89, 88, 90, 91), (69, 71, 134, 132), (87, 86, 88, 89), (24, 22, 149, 151), (85, 84, 86, 87), (6, 4, 131, 133), (83, 82, 84, 85), (123, 125, 188, 186), (81, 80, 82, 83), (97, 99, 162, 160), (79, 78, 80, 81), (58, 56, 183, 185), (77, 76, 78, 79), (71, 73, 136, 134), (75, 74, 76, 77), (40, 38, 165, 167), (73, 72, 74, 75), (22, 20, 147, 149), (71, 70, 72, 73), (125, 127, 190, 188), (69, 68, 70, 71), (99, 101, 164, 162), (67, 66, 68, 69), (73, 75, 138, 136), (64, 65, 66, 67), (189, 190, 191, 128), (187, 188, 190, 189), (185, 186, 188, 187), (183, 184, 186, 185), (181, 182, 184, 183), (179, 180, 182, 181), (177, 178, 180, 179), (175, 176, 178, 177), (173, 174, 176, 175), (171, 172, 174, 173), (169, 170, 172, 171), (167, 168, 170, 169), (165, 166, 168, 167), (163, 164, 166, 165), (161, 162, 164, 163), (159, 160, 162, 161), (157, 158, 160, 159), (155, 156, 158, 157), (153, 154, 156, 155), (151, 152, 154, 153), (149, 150, 152, 151), (147, 148, 150, 149), (145, 146, 148, 147), (143, 144, 146, 145), (141, 142, 144, 143), (139, 140, 142, 141), (137, 138, 140, 139), (135, 136, 138, 137), (133, 134, 136, 135), (131, 132, 134, 133), (129, 130, 132, 131), (128, 191, 130, 129), (12, 10, 137, 139), (87, 89, 152, 150), (30, 28, 155, 157), (113, 115, 178, 176), (48, 46, 173, 175), (85, 87, 150, 148), (111, 113, 176, 174), (14, 12, 139, 141), (32, 30, 157, 159), (83, 85, 148, 146), (50, 48, 175, 177), (109, 111, 174, 172), (16, 14, 141, 143), (81, 83, 146, 144), (34, 32, 159, 161), (107, 109, 172, 170), (52, 50, 177, 179), (79, 81, 144, 142), (105, 107, 170, 168), (18, 16, 143, 145), (36, 34, 161, 163), (2, 0, 128, 129), (77, 79, 142, 140), (54, 52, 179, 181), (103, 105, 168, 166), (20, 18, 145, 147), (75, 77, 140, 138), (38, 36, 163, 165), (101, 103, 166, 164), (127, 64, 191, 190), (56, 54, 181, 183), (4, 2, 129, 131), (61, 59, 58, 60), (59, 57, 56, 58), (57, 55, 54, 56), (55, 53, 52, 54), (53, 51, 50, 52), (51, 49, 48, 50), (49, 47, 46, 48), (47, 45, 44, 46), (45, 43, 42, 44), (43, 41, 40, 42), (41, 39, 38, 40), (39, 37, 36, 38), (37, 35, 34, 36), (35, 33, 32, 34), (33, 31, 30, 32), (31, 29, 28, 30), (29, 27, 26, 28), (27, 25, 24, 26), (25, 23, 22, 24), (23, 21, 20, 22), (21, 19, 18, 20), (19, 17, 16, 18), (17, 15, 14, 16), (15, 13, 12, 14), (13, 11, 10, 12), (11, 9, 8, 10), (9, 7, 6, 8), (7, 5, 4, 6), (5, 3, 2, 4), (3, 1, 0, 2)])
_uv = me_cylinder_003.uv_layers.new(name='UVMap')
_uv.uv.foreach_set('vector', [1.0, 0.8333, 1.0, 1.0, 0.9688, 1.0, 0.9688, 0.8333, 0.9688, 0.8333, 0.9688, 1.0, 0.9375, 1.0, 0.9375, 0.8333, 0.9375, 0.8333, 0.9375, 1.0, 0.9062, 1.0, 0.9062, 0.8333, 0.9062, 0.8333, 0.9062, 1.0, 0.875, 1.0, 0.875, 0.8333, 0.875, 0.8333, 0.875, 1.0, 0.8438, 1.0, 0.8437, 0.8333, 0.8437, 0.8333, 0.8438, 1.0, 0.8125, 1.0, 0.8125, 0.8333, 0.8125, 0.8333, 0.8125, 1.0, 0.7812, 1.0, 0.7812, 0.8333, 0.7812, 0.8333, 0.7812, 1.0, 0.75, 1.0, 0.75, 0.8333, 0.75, 0.8333, 0.75, 1.0, 0.7188, 1.0, 0.7188, 0.8333, 0.7188, 0.8333, 0.7188, 1.0, 0.6875, 1.0, 0.6875, 0.8333, 0.6875, 0.8333, 0.6875, 1.0, 0.6562, 1.0, 0.6562, 0.8333, 0.6562, 0.8333, 0.6562, 1.0, 0.625, 1.0, 0.625, 0.8333, 0.625, 0.8333, 0.625, 1.0, 0.5938, 1.0, 0.5938, 0.8333, 0.5938, 0.8333, 0.5938, 1.0, 0.5625, 1.0, 0.5625, 0.8333, 0.5625, 0.8333, 0.5625, 1.0, 0.5312, 1.0, 0.5312, 0.8333, 0.5312, 0.8333, 0.5312, 1.0, 0.5, 1.0, 0.5, 0.8333, 0.5, 0.8333, 0.5, 1.0, 0.4688, 1.0, 0.4687, 0.8333, 0.4687, 0.8333, 0.4688, 1.0, 0.4375, 1.0, 0.4375, 0.8333, 0.4375, 0.8333, 0.4375, 1.0, 0.4062, 1.0, 0.4062, 0.8333, 0.4062, 0.8333, 0.4062, 1.0, 0.375, 1.0, 0.375, 0.8333, 0.375, 0.8333, 0.375, 1.0, 0.3438, 1.0, 0.3438, 0.8333, 0.3438, 0.8333, 0.3438, 1.0, 0.3125, 1.0, 0.3125, 0.8333, 0.3125, 0.8333, 0.3125, 1.0, 0.2812, 1.0, 0.2812, 0.8333, 0.2812, 0.8333, 0.2812, 1.0, 0.25, 1.0, 0.25, 0.8333, 0.25, 0.8333, 0.25, 1.0, 0.2188, 1.0, 0.2188, 0.8333, 0.2188, 0.8333, 0.2188, 1.0, 0.1875, 1.0, 0.1875, 0.8333, 0.1875, 0.8333, 0.1875, 1.0, 0.1562, 1.0, 0.1562, 0.8333, 0.1562, 0.8333, 0.1562, 1.0, 0.125, 1.0, 0.125, 0.8333, 0.125, 0.8333, 0.125, 1.0, 0.09375, 1.0, 0.09375, 0.8333, 0.09375, 0.8333, 0.09375, 1.0, 0.0625, 1.0, 0.0625, 0.8333, 0.03125, 1.0, 0.0625, 1.0, 0.6582, 0.4717, 0.7032, 0.4854, 0.0625, 0.8333, 0.0625, 1.0, 0.03125, 1.0, 0.03125, 0.8333, 0.03125, 0.8333, 0.03125, 1.0, 0.0, 1.0, 0.0, 0.8333, 0.0, 1.0, 0.03125, 1.0, 0.7032, 0.4854, 0.75, 0.49, 0.75, 0.49, 0.7032, 0.4854, 0.7032, 0.4854, 0.75, 0.49, 0.03125, 0.6667, 0.03125, 0.8333, 0.0, 0.8333, 0.0, 0.6667, 0.2188, 0.6667, 0.1875, 0.6667, 0.1875, 0.6667, 0.2188, 0.6667, 0.0625, 0.6667, 0.0625, 0.8333, 0.03125, 0.8333, 0.03125, 0.6667, 0.5146, 0.2032, 0.5283, 0.1582, 0.5283, 0.1582, 0.5146, 0.2032, 0.09375, 0.6667, 0.09375, 0.8333, 0.0625, 0.8333, 0.0625, 0.6667, 0.625, 0.6667, 0.5938, 0.6667, 0.5938, 0.6667, 0.625, 0.6667, 0.125, 0.6667, 0.125, 0.8333, 0.09375, 0.8333, 0.09375, 0.6667, 0.8418, 0.02827, 0.8833, 0.05045, 0.8833, 0.05045, 0.8418, 0.02827, 0.1562, 0.6667, 0.1562, 0.8333, 0.125, 0.8333, 0.125, 0.6667, 0.9496, 0.3833, 0.9197, 0.4197, 0.9197, 0.4197, 0.9496, 0.3833, 0.1875, 0.6667, 0.1875, 0.8333, 0.1562, 0.8333, 0.1562, 0.6667, 0.1875, 0.6667, 0.1562, 0.6667, 0.1562, 0.6667, 0.1875, 0.6667, 0.2188, 0.6667, 0.2188, 0.8333, 0.1875, 0.8333, 0.1875, 0.6667, 0.5938, 0.6667, 0.5625, 0.6667, 0.5625, 0.6667, 0.5938, 0.6667, 0.25, 0.6667, 0.25, 0.8333, 0.2188, 0.8333, 0.2188, 0.6667, 0.7032, 0.4854, 0.6582, 0.4717, 0.6582, 0.4717, 0.7032, 0.4854, 0.2812, 0.6667, 0.2812, 0.8333, 0.25, 0.8333, 0.25, 0.6667, 1.0, 0.6667, 0.9688, 0.6667, 0.9688, 0.6667, 1.0, 0.6667, 0.3125, 0.6667, 0.3125, 0.8333, 0.2812, 0.8333, 0.2812, 0.6667, 0.5283, 0.1582, 0.5504, 0.1167, 0.5504, 0.1167, 0.5283, 0.1582, 0.3438, 0.6667, 0.3438, 0.8333, 0.3125, 0.8333, 0.3125, 0.6667, 0.1562, 0.6667, 0.125, 0.6667, 0.125, 0.6667, 0.1562, 0.6667, 0.375, 0.6667, 0.375, 0.8333, 0.3438, 0.8333, 0.3438, 0.6667, 0.8833, 0.05045, 0.9197, 0.08029, 0.9197, 0.08029, 0.8833, 0.05045, 0.4062, 0.6667, 0.4062, 0.8333, 0.375, 0.8333, 0.375, 0.6667, 0.5625, 0.6667, 0.5312, 0.6667, 0.5312, 0.6667, 0.5625, 0.6667, 0.4375, 0.6667, 0.4375, 0.8333, 0.4062, 0.8333, 0.4062, 0.6667, 0.9688, 0.6667, 0.9375, 0.6667, 0.9375, 0.6667, 0.9688, 0.6667, 0.4688, 0.6667, 0.4687, 0.8333, 0.4375, 0.8333, 0.4375, 0.6667, 0.9197, 0.4197, 0.8833, 0.4496, 0.8833, 0.4496, 0.9197, 0.4197, 0.5, 0.6667, 0.5, 0.8333, 0.4687, 0.8333, 0.4688, 0.6667, 0.6582, 0.4717, 0.6167, 0.4496, 0.6167, 0.4496, 0.6582, 0.4717, 0.5312, 0.6667, 0.5312, 0.8333, 0.5, 0.8333, 0.5, 0.6667, 0.125, 0.6667, 0.09375, 0.6667, 0.09375, 0.6667, 0.125, 0.6667, 0.5625, 0.6667, 0.5625, 0.8333, 0.5312, 0.8333, 0.5312, 0.6667, 0.5312, 0.6667, 0.5, 0.6667, 0.5, 0.6667, 0.5312, 0.6667, 0.5938, 0.6667, 0.5938, 0.8333, 0.5625, 0.8333, 0.5625, 0.6667, 0.5504, 0.1167, 0.5803, 0.08029, 0.5803, 0.08029, 0.5504, 0.1167, 0.625, 0.6667, 0.625, 0.8333, 0.5938, 0.8333, 0.5938, 0.6667, 0.9375, 0.6667, 0.9062, 0.6667, 0.9062, 0.6667, 0.9375, 0.6667, 0.6562, 0.6667, 0.6562, 0.8333, 0.625, 0.8333, 0.625, 0.6667, 0.9197, 0.08029, 0.9496, 0.1167, 0.9496, 0.1167, 0.9197, 0.08029, 0.6875, 0.6667, 0.6875, 0.8333, 0.6562, 0.8333, 0.6562, 0.6667, 0.8833, 0.4496, 0.8418, 0.4717, 0.8418, 0.4717, 0.8833, 0.4496, 0.7188, 0.6667, 0.7188, 0.8333, 0.6875, 0.8333, 0.6875, 0.6667, 0.09375, 0.6667, 0.0625, 0.6667, 0.0625, 0.6667, 0.09375, 0.6667, 0.75, 0.6667, 0.75, 0.8333, 0.7188, 0.8333, 0.7188, 0.6667, 0.5, 0.6667, 0.4688, 0.6667, 0.4688, 0.6667, 0.5, 0.6667, 0.7812, 0.6667, 0.7812, 0.8333, 0.75, 0.8333, 0.75, 0.6667, 0.6167, 0.4496, 0.5803, 0.4197, 0.5803, 0.4197, 0.6167, 0.4496, 0.8125, 0.6667, 0.8125, 0.8333, 0.7812, 0.8333, 0.7812, 0.6667, 0.9062, 0.6667, 0.875, 0.6667, 0.875, 0.6667, 0.9062, 0.6667, 0.8438, 0.6667, 0.8437, 0.8333, 0.8125, 0.8333, 0.8125, 0.6667, 0.5803, 0.08029, 0.6167, 0.05045, 0.6167, 0.05045, 0.5803, 0.08029, 0.875, 0.6667, 0.875, 0.8333, 0.8437, 0.8333, 0.8438, 0.6667, 0.9496, 0.1167, 0.9717, 0.1582, 0.9717, 0.1582, 0.9496, 0.1167, 0.9062, 0.6667, 0.9062, 0.8333, 0.875, 0.8333, 0.875, 0.6667, 0.0625, 0.6667, 0.03125, 0.6667, 0.03125, 0.6667, 0.0625, 0.6667, 0.9375, 0.6667, 0.9375, 0.8333, 0.9062, 0.8333, 0.9062, 0.6667, 0.4688, 0.6667, 0.4375, 0.6667, 0.4375, 0.6667, 0.4688, 0.6667, 0.9688, 0.6667, 0.9688, 0.8333, 0.9375, 0.8333, 0.9375, 0.6667, 0.875, 0.6667, 0.8438, 0.6667, 0.8438, 0.6667, 0.875, 0.6667, 1.0, 0.6667, 1.0, 0.8333, 0.9688, 0.8333, 0.9688, 0.6667, 0.03125, 0.5, 0.03125, 0.6667, 0.0, 0.6667, 0.0, 0.5, 0.0625, 0.5, 0.0625, 0.6667, 0.03125, 0.6667, 0.03125, 0.5, 0.09375, 0.5, 0.09375, 0.6667, 0.0625, 0.6667, 0.0625, 0.5, 0.125, 0.5, 0.125, 0.6667, 0.09375, 0.6667, 0.09375, 0.5, 0.1562, 0.5, 0.1562, 0.6667, 0.125, 0.6667, 0.125, 0.5, 0.1875, 0.5, 0.1875, 0.6667, 0.1562, 0.6667, 0.1562, 0.5, 0.2188, 0.5, 0.2188, 0.6667, 0.1875, 0.6667, 0.1875, 0.5, 0.25, 0.5, 0.25, 0.6667, 0.2188, 0.6667, 0.2188, 0.5, 0.2812, 0.5, 0.2812, 0.6667, 0.25, 0.6667, 0.25, 0.5, 0.3125, 0.5, 0.3125, 0.6667, 0.2812, 0.6667, 0.2812, 0.5, 0.3438, 0.5, 0.3438, 0.6667, 0.3125, 0.6667, 0.3125, 0.5, 0.375, 0.5, 0.375, 0.6667, 0.3438, 0.6667, 0.3438, 0.5, 0.4062, 0.5, 0.4062, 0.6667, 0.375, 0.6667, 0.375, 0.5, 0.4375, 0.5, 0.4375, 0.6667, 0.4062, 0.6667, 0.4062, 0.5, 0.4688, 0.5, 0.4688, 0.6667, 0.4375, 0.6667, 0.4375, 0.5, 0.5, 0.5, 0.5, 0.6667, 0.4688, 0.6667, 0.4688, 0.5, 0.5312, 0.5, 0.5312, 0.6667, 0.5, 0.6667, 0.5, 0.5, 0.5625, 0.5, 0.5625, 0.6667, 0.5312, 0.6667, 0.5312, 0.5, 0.5938, 0.5, 0.5938, 0.6667, 0.5625, 0.6667, 0.5625, 0.5, 0.625, 0.5, 0.625, 0.6667, 0.5938, 0.6667, 0.5938, 0.5, 0.6562, 0.5, 0.6562, 0.6667, 0.625, 0.6667, 0.625, 0.5, 0.6875, 0.5, 0.6875, 0.6667, 0.6562, 0.6667, 0.6562, 0.5, 0.7188, 0.5, 0.7188, 0.6667, 0.6875, 0.6667, 0.6875, 0.5, 0.75, 0.5, 0.75, 0.6667, 0.7188, 0.6667, 0.7188, 0.5, 0.7812, 0.5, 0.7812, 0.6667, 0.75, 0.6667, 0.75, 0.5, 0.8125, 0.5, 0.8125, 0.6667, 0.7812, 0.6667, 0.7812, 0.5, 0.8438, 0.5, 0.8438, 0.6667, 0.8125, 0.6667, 0.8125, 0.5, 0.875, 0.5, 0.875, 0.6667, 0.8438, 0.6667, 0.8438, 0.5, 0.9062, 0.5, 0.9062, 0.6667, 0.875, 0.6667, 0.875, 0.5, 0.9375, 0.5, 0.9375, 0.6667, 0.9062, 0.6667, 0.9062, 0.5, 0.9688, 0.5, 0.9688, 0.6667, 0.9375, 0.6667, 0.9375, 0.5, 1.0, 0.5, 1.0, 0.6667, 0.9688, 0.6667, 0.9688, 0.5, 0.9717, 0.3418, 0.9496, 0.3833, 0.9496, 0.3833, 0.9717, 0.3418, 0.6562, 0.6667, 0.625, 0.6667, 0.625, 0.6667, 0.6562, 0.6667, 0.7968, 0.01461, 0.8418, 0.02827, 0.8418, 0.02827, 0.7968, 0.01461, 0.25, 0.6667, 0.2188, 0.6667, 0.2188, 0.6667, 0.25, 0.6667, 0.51, 0.25, 0.5146, 0.2032, 0.5146, 0.2032, 0.51, 0.25, 0.6875, 0.6667, 0.6562, 0.6667, 0.6562, 0.6667, 0.6875, 0.6667, 0.2812, 0.6667, 0.25, 0.6667, 0.25, 0.6667, 0.2812, 0.6667, 0.9854, 0.2968, 0.9717, 0.3418, 0.9717, 0.3418, 0.9854, 0.2968, 0.75, 0.01, 0.7968, 0.01461, 0.7968, 0.01461, 0.75, 0.01, 0.7188, 0.6667, 0.6875, 0.6667, 0.6875, 0.6667, 0.7188, 0.6667, 0.5146, 0.2968, 0.51, 0.25, 0.51, 0.25, 0.5146, 0.2968, 0.3125, 0.6667, 0.2812, 0.6667, 0.2812, 0.6667, 0.3125, 0.6667, 0.99, 0.25, 0.9854, 0.2968, 0.9854, 0.2968, 0.99, 0.25, 0.75, 0.6667, 0.7188, 0.6667, 0.7188, 0.6667, 0.75, 0.6667, 0.7032, 0.01461, 0.75, 0.01, 0.75, 0.01, 0.7032, 0.01461, 0.3438, 0.6667, 0.3125, 0.6667, 0.3125, 0.6667, 0.3438, 0.6667, 0.5283, 0.3418, 0.5146, 0.2968, 0.5146, 0.2968, 0.5283, 0.3418, 0.7812, 0.6667, 0.75, 0.6667, 0.75, 0.6667, 0.7812, 0.6667, 0.375, 0.6667, 0.3438, 0.6667, 0.3438, 0.6667, 0.375, 0.6667, 0.9854, 0.2032, 0.99, 0.25, 0.99, 0.25, 0.9854, 0.2032, 0.6582, 0.02827, 0.7032, 0.01461, 0.7032, 0.01461, 0.6582, 0.02827, 0.7968, 0.4854, 0.75, 0.49, 0.75, 0.49, 0.7968, 0.4854, 0.8125, 0.6667, 0.7812, 0.6667, 0.7812, 0.6667, 0.8125, 0.6667, 0.5504, 0.3833, 0.5283, 0.3418, 0.5283, 0.3418, 0.5504, 0.3833, 0.4062, 0.6667, 0.375, 0.6667, 0.375, 0.6667, 0.4062, 0.6667, 0.9717, 0.1582, 0.9854, 0.2032, 0.9854, 0.2032, 0.9717, 0.1582, 0.8438, 0.6667, 0.8125, 0.6667, 0.8125, 0.6667, 0.8438, 0.6667, 0.6167, 0.05045, 0.6582, 0.02827, 0.6582, 0.02827, 0.6167, 0.05045, 0.4375, 0.6667, 0.4062, 0.6667, 0.4062, 0.6667, 0.4375, 0.6667, 0.03125, 0.6667, 0.0, 0.6667, 0.0, 0.6667, 0.03125, 0.6667, 0.5803, 0.4197, 0.5504, 0.3833, 0.5504, 0.3833, 0.5803, 0.4197, 0.8418, 0.4717, 0.7968, 0.4854, 0.7968, 0.4854, 0.8418, 0.4717, 0.0625, 1.0, 0.09375, 1.0, 0.6167, 0.4496, 0.6582, 0.4717, 0.09375, 1.0, 0.125, 1.0, 0.5803, 0.4197, 0.6167, 0.4496, 0.125, 1.0, 0.1562, 1.0, 0.5504, 0.3833, 0.5803, 0.4197, 0.1562, 1.0, 0.1875, 1.0, 0.5283, 0.3418, 0.5504, 0.3833, 0.1875, 1.0, 0.2188, 1.0, 0.5146, 0.2968, 0.5283, 0.3418, 0.2188, 1.0, 0.25, 1.0, 0.51, 0.25, 0.5146, 0.2968, 0.25, 1.0, 0.2812, 1.0, 0.5146, 0.2032, 0.51, 0.25, 0.2812, 1.0, 0.3125, 1.0, 0.5283, 0.1582, 0.5146, 0.2032, 0.3125, 1.0, 0.3438, 1.0, 0.5504, 0.1167, 0.5283, 0.1582, 0.3438, 1.0, 0.375, 1.0, 0.5803, 0.08029, 0.5504, 0.1167, 0.375, 1.0, 0.4062, 1.0, 0.6167, 0.05045, 0.5803, 0.08029, 0.4062, 1.0, 0.4375, 1.0, 0.6582, 0.02827, 0.6167, 0.05045, 0.4375, 1.0, 0.4688, 1.0, 0.7032, 0.01461, 0.6582, 0.02827, 0.4688, 1.0, 0.5, 1.0, 0.75, 0.01, 0.7032, 0.01461, 0.5, 1.0, 0.5312, 1.0, 0.7968, 0.01461, 0.75, 0.01, 0.5312, 1.0, 0.5625, 1.0, 0.8418, 0.02827, 0.7968, 0.01461, 0.5625, 1.0, 0.5938, 1.0, 0.8833, 0.05045, 0.8418, 0.02827, 0.5938, 1.0, 0.625, 1.0, 0.9197, 0.08029, 0.8833, 0.05045, 0.625, 1.0, 0.6562, 1.0, 0.9496, 0.1167, 0.9197, 0.08029, 0.6562, 1.0, 0.6875, 1.0, 0.9717, 0.1582, 0.9496, 0.1167, 0.6875, 1.0, 0.7188, 1.0, 0.9854, 0.2032, 0.9717, 0.1582, 0.7188, 1.0, 0.75, 1.0, 0.99, 0.25, 0.9854, 0.2032, 0.75, 1.0, 0.7812, 1.0, 0.9854, 0.2968, 0.99, 0.25, 0.7812, 1.0, 0.8125, 1.0, 0.9717, 0.3418, 0.9854, 0.2968, 0.8125, 1.0, 0.8438, 1.0, 0.9496, 0.3833, 0.9717, 0.3418, 0.8438, 1.0, 0.875, 1.0, 0.9197, 0.4197, 0.9496, 0.3833, 0.875, 1.0, 0.9062, 1.0, 0.8833, 0.4496, 0.9197, 0.4197, 0.9062, 1.0, 0.9375, 1.0, 0.8418, 0.4717, 0.8833, 0.4496, 0.9375, 1.0, 0.9688, 1.0, 0.7968, 0.4854, 0.8418, 0.4717, 0.9688, 1.0, 1.0, 1.0, 0.75, 0.49, 0.7968, 0.4854])
me_cylinder_003.materials.append(mat_glass_shader)
me_cylinder_003.use_remesh_fix_poles = True
me_cylinder_003.use_remesh_preserve_attributes = False
me_cylinder_003.update()

# ---- objects
ob_bottle = bpy.data.objects.new('Bottle', me_icosphere)
ob_inside_liquid = bpy.data.objects.new('Inside_Liquid', me_icosphere_001)
ob_liquid = bpy.data.objects.new('Liquid', me_cylinder_001)
ob_bottle_head = bpy.data.objects.new('Bottle_Head', me_cylinder_003)

# ---- transforms, parenting, visibility, modifiers, constraints
ob_bottle.location = (0.0, 0.0, 0.0)
ob_bottle.scale = (0.06087, 0.06087, 0.06087)
_m = ob_bottle.modifiers.new('Decimate', 'DECIMATE')
_m.use_symmetry = True
ob_inside_liquid.location = (0.0, 0.0, 0.0)
ob_inside_liquid.scale = (0.04987, 0.04987, 0.04987)
_m = ob_inside_liquid.modifiers.new('Decimate', 'DECIMATE')
_m.use_symmetry = True
ob_liquid.location = (0.0, 0.0, 0.05124)
ob_liquid.scale = (0.00845, 0.00845, 0.006604)
ob_bottle_head.location = (0.0, 0.0, 0.06899)
ob_bottle_head.scale = (-0.009773, -0.009773, -0.01568)

# ---- collection membership
col_collection.objects.link(ob_bottle)
col_collection.objects.link(ob_inside_liquid)
col_collection.objects.link(ob_liquid)
col_collection.objects.link(ob_bottle_head)

# ---- scene / render settings (as saved in the file)
scene.frame_start = 1; scene.frame_end = 250; scene.frame_set(114)
scene.render.engine = 'BLENDER_EEVEE_NEXT'
scene.cycles.sampling_pattern = 'TABULATED_SOBOL'
scene.cycles.use_light_tree = False
scene.view_settings.view_transform = 'Filmic'
bpy.context.view_layer.update()

# ---- added for rendering (the .blend has no active camera and no usable light): camera, sun
cam_auto = bpy.data.cameras.new('AutoCamera')
cam_auto.lens = 50.0
cam_auto.sensor_width = 36.0
cam_auto.clip_end = 1000.0
ob_auto_camera = bpy.data.objects.new('AutoCamera', cam_auto)
scene.collection.objects.link(ob_auto_camera)
ob_auto_camera.location = (0.205658, -0.24679, 0.176429)
ob_auto_camera.rotation_euler = (1.09748, -7.21219e-08, 0.694738)
scene.camera = ob_auto_camera
light_auto_sun = bpy.data.lights.new('AutoSun', 'SUN')
light_auto_sun.energy = 3.0
light_auto_sun.angle = 0.0523599
ob_auto_sun = bpy.data.objects.new('AutoSun', light_auto_sun)
scene.collection.objects.link(ob_auto_sun)
ob_auto_sun.rotation_euler = (0.872665, 0.174533, 0.523599)
bpy.context.view_layer.update()
